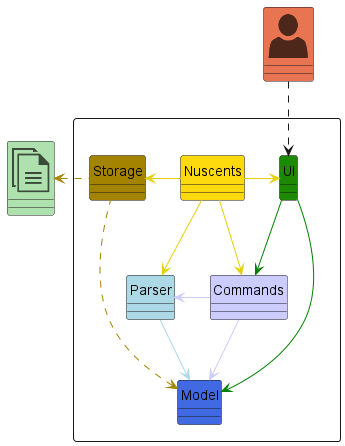

The diagram above was rendered by PlantUML. Its source (embedded in the PNG):
@startuml
!include <office/Concepts/globe_internet>
!include <office/Concepts/documents>
!include <office/Users/user>
!include style.puml

hide circle

Package " "<<Rectangle>>{
    Class UI UI_COLOR
    Class Parser PARSER_COLOR
    Class Nuscents #FDDA0D
    Class Model #4169E1
    Class Commands #CCCCFF
    Class Storage STORAGE_COLOR
}

Class "<$user>" as User USER_COLOR_T1
Class "<$documents>" as File #AFE1AF

Nuscents -left[#E4D00A]> Storage
Nuscents -[#E4D00A]> UI
Nuscents -[#E4D00A]> Commands
Nuscents -[#E4D00A]> Parser
UI -[#green]-> Commands
UI -[#green]> Model
Commands -[#CCCCFF]> Parser
Commands -[#CCCCFF]> Model
Parser --[PARSER_COLOR]> Model

Storage -up[STORAGE_COLOR].> Model
Storage .left[STORAGE_COLOR].>File
User ..> UI
@enduml